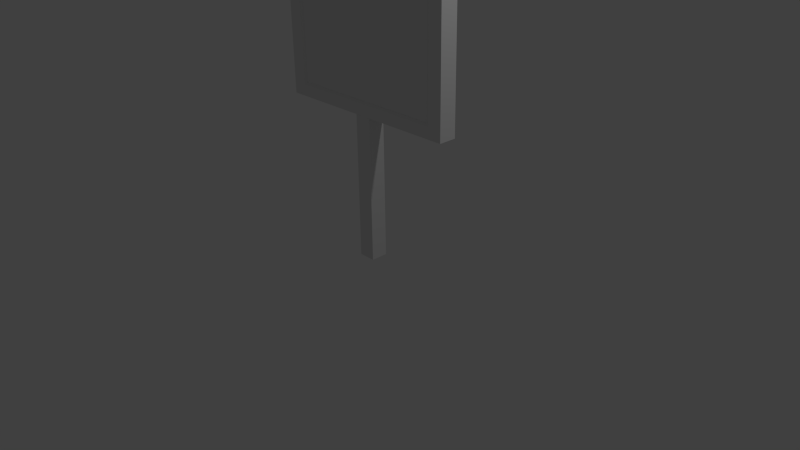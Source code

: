 # Source: Sign.blend  (saved by Blender 2.76.0; exported with 4.5.12 LTS)
import bpy
from mathutils import Matrix  # noqa: F401  (used for matrix-valued properties, if any)

bpy.ops.wm.read_factory_settings(use_empty=True)
scene = bpy.context.scene
scene.name = 'Scene'

# ---- collections
col_collection_1 = bpy.data.collections.new('Collection 1'); scene.collection.children.link(col_collection_1)

# ---- materials (node trees are filled in below, after node groups)
mat_material = bpy.data.materials.new('Material')
mat_material.alpha_threshold = 0.0
mat_material.use_transparent_shadow = False
mat_material.roughness = 0.5
mat_material.line_color = (0.0, 0.0, 0.0, 1.0)

# ---- material node trees

# ---- world
world_world = bpy.data.worlds.new('World'); scene.world = world_world
world_world.color = (0.05088, 0.05088, 0.05088)
world_world.use_sun_shadow = False
world_world.sun_shadow_jitter_overblur = 0.0
world_world.cycles.sampling_method = 'MANUAL'
world_world.cycles.sample_map_resolution = 256

# ---- cameras
cam_camera = bpy.data.cameras.new('Camera')
cam_camera.clip_end = 100.0
cam_camera.lens = 35.0
cam_camera.sensor_width = 32.0
cam_camera.sensor_height = 18.0
cam_camera.ortho_scale = 7.314
cam_camera.dof.focus_distance = 0.0
cam_camera.dof.aperture_fstop = 128.0

# ---- lights
light_lamp = bpy.data.lights.new('Lamp', 'POINT')
light_lamp.transmission_factor = 0.0
light_lamp.cutoff_distance = 30.0
light_lamp.energy = 100.0
light_lamp.shadow_buffer_clip_start = 1.001
light_lamp.shadow_soft_size = 0.1
light_lamp.shadow_maximum_resolution = 0.006
light_lamp.use_absolute_resolution = True
light_lamp.cycles.use_multiple_importance_sampling = False

# ---- meshes
me_cube_001 = bpy.data.meshes.new('Cube.001')
me_cube_001.from_pydata([(1.406, 1.0, -1.0), (1.406, -1.0, -1.0), (-1.406, -1.0, -1.0), (-1.406, 1.0, -1.0), (1.406, 1.0, 1.15), (1.406, -1.0, 1.15), (-1.406, -1.0, 1.15), (-1.406, 1.0, 1.15), (1.211, -1.0, -0.8611), (-1.211, -1.0, -0.8611), (1.211, -1.0, 1.011), (-1.211, -1.0, 1.011), (1.167, -0.8265, -0.8297), (-1.167, -0.8265, -0.8297), (1.167, -0.8265, 0.9792), (-1.167, -0.8265, 0.9792), (0.1234, 0.9722, -2.813), (0.1234, -0.9722, -2.813), (-0.1234, -0.9722, -2.813), (-0.1234, 0.9722, -2.813), (0.1234, 0.9722, -0.898), (0.1234, -0.9722, -0.898), (-0.1234, -0.9722, -0.898), (-0.1234, 0.9722, -0.898)], [], [(0, 1, 2, 3), (4, 7, 6, 5), (0, 4, 5, 1), (2, 1, 8, 9), (2, 6, 7, 3), (4, 0, 3, 7), (11, 9, 13, 15), (5, 6, 11, 10), (6, 2, 9, 11), (1, 5, 10, 8), (9, 8, 12, 13), (10, 11, 15, 14), (8, 10, 14, 12), (16, 17, 18, 19), (20, 23, 22, 21), (16, 20, 21, 17), (17, 21, 22, 18), (18, 22, 23, 19), (20, 16, 19, 23)])
me_cube_001.materials.append(mat_material)
me_cube_001.use_remesh_preserve_volume = False
me_cube_001.use_remesh_preserve_attributes = False
me_cube_001.use_mirror_vertex_groups = False
me_cube_001.update()
me_cube_002 = bpy.data.meshes.new('Cube.002')
me_cube_002.from_pydata([(1.167, -0.8265, -0.8297), (-1.167, -0.8265, -0.8297), (1.167, -0.8265, 0.9792), (-1.167, -0.8265, 0.9792)], [], [(0, 2, 3, 1)])
me_cube_002.materials.append(mat_material)
me_cube_002.use_remesh_preserve_volume = False
me_cube_002.use_remesh_preserve_attributes = False
me_cube_002.use_mirror_vertex_groups = False
me_cube_002.update()

# ---- objects
ob_cube_001 = bpy.data.objects.new('Cube.001', me_cube_001)
ob_cube_000 = bpy.data.objects.new('Cube.000', me_cube_002)
ob_lamp = bpy.data.objects.new('Lamp', light_lamp)
ob_camera = bpy.data.objects.new('Camera', cam_camera)

# ---- transforms, parenting, visibility, modifiers, constraints
ob_cube_001.location = (0.0, 0.0, 2.938)
ob_cube_001.scale = (0.9113, 0.1157, 1.044)
ob_cube_001.lock_rotations_4d = False
ob_cube_001.empty_display_type = 'ARROWS'
ob_cube_001.lineart.crease_threshold = 0.0
ob_cube_000.parent = ob_cube_001
ob_cube_000.matrix_parent_inverse = Matrix(((1.097, 0.0, 0.0, -0.0), (0.0, 8.643, 0.0, -0.0), (0.0, 0.0, 0.9575, -2.813), (0.0, 0.0, 0.0, 1.0)))
ob_cube_000.location = (0.0, 0.0, 2.938)
ob_cube_000.scale = (0.9113, 0.1157, 1.044)
ob_cube_000.lock_rotations_4d = False
ob_cube_000.empty_display_type = 'ARROWS'
ob_cube_000.lineart.crease_threshold = 0.0
ob_lamp.location = (4.076, 1.005, 5.904)
ob_lamp.rotation_euler = (0.6503, 0.05522, 1.866)
ob_lamp.lock_rotations_4d = False
ob_lamp.empty_display_type = 'ARROWS'
ob_lamp.color = (0.0, 0.0, 0.0, 0.0)
ob_lamp.lineart.crease_threshold = 0.0
ob_camera.location = (7.481, -6.508, 5.344)
ob_camera.rotation_euler = (1.109, 0.01082, 0.8149)
ob_camera.lock_rotations_4d = False
ob_camera.empty_display_type = 'ARROWS'
ob_camera.color = (0.0, 0.0, 0.0, 0.0)
ob_camera.display_type = 'WIRE'
ob_camera.lineart.crease_threshold = 0.0

# ---- collection membership
col_collection_1.objects.link(ob_cube_001)
col_collection_1.objects.link(ob_cube_000)
col_collection_1.objects.link(ob_lamp)
col_collection_1.objects.link(ob_camera)

# ---- scene / render settings (as saved in the file)
scene.camera = ob_camera
scene.frame_start = 1; scene.frame_end = 250; scene.frame_set(1)
scene.render.engine = 'BLENDER_EEVEE_NEXT'
scene.render.resolution_percentage = 50
scene.render.dither_intensity = 0.0
scene.cycles.use_denoising = False
scene.cycles.samples = 10
scene.cycles.sampling_pattern = 'TABULATED_SOBOL'
scene.cycles.light_sampling_threshold = 0.0
scene.cycles.use_adaptive_sampling = False
scene.cycles.use_light_tree = False
scene.cycles.blur_glossy = 0.0
scene.cycles.pixel_filter_type = 'GAUSSIAN'
scene.cycles.sample_clamp_indirect = 0.0
scene.view_settings.view_transform = 'Standard'
bpy.context.view_layer.update()
